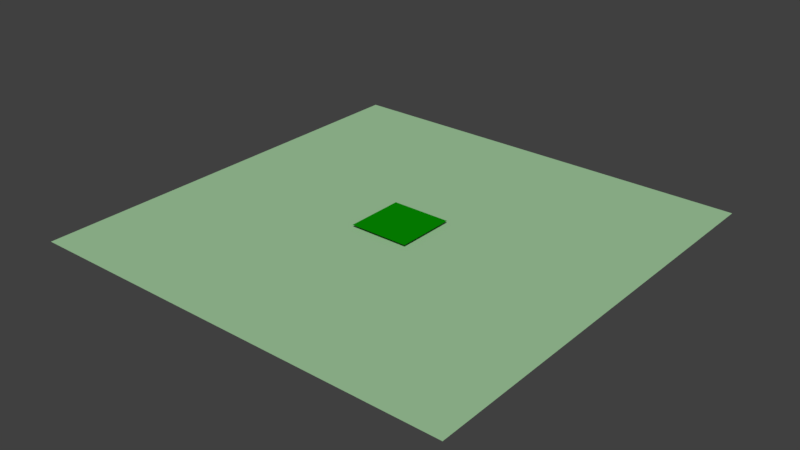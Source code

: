 # Source: rwall_off.blend  (saved by Blender 2.79.0; exported with 4.5.12 LTS)
import bpy
from mathutils import Matrix  # noqa: F401  (used for matrix-valued properties, if any)

bpy.ops.wm.read_factory_settings(use_empty=True)
scene = bpy.context.scene
scene.name = 'Scene'

# ---- collections
col_collection_1 = bpy.data.collections.new('Collection 1'); scene.collection.children.link(col_collection_1)

# ---- materials (node trees are filled in below, after node groups)
mat_red = bpy.data.materials.new('Red')
mat_red.alpha_threshold = 0.0
mat_red.use_transparent_shadow = False
mat_red.diffuse_color = (0.002, 0.282, 0.0, 1.0)
mat_red.roughness = 0.5
mat_blackish = bpy.data.materials.new('Blackish')
mat_blackish.alpha_threshold = 0.0
mat_blackish.use_transparent_shadow = False
mat_blackish.diffuse_color = (0.3648, 0.6038, 0.3466, 1.0)
mat_blackish.roughness = 0.5

# ---- material node trees

# ---- world
world_world = bpy.data.worlds.new('World'); scene.world = world_world
world_world.color = (0.05088, 0.05088, 0.05088)
world_world.use_sun_shadow = False
world_world.sun_shadow_jitter_overblur = 0.0
world_world.cycles.sampling_method = 'MANUAL'

# ---- meshes
me_plane = bpy.data.meshes.new('Plane')
me_plane.from_pydata([(-0.06932, -0.06932, 0.0), (0.06932, -0.06932, 0.0), (-0.06932, 0.06932, 0.0), (0.06932, 0.06932, 0.0)], [], [(0, 1, 3, 2)])
me_plane.materials.append(mat_red)
me_plane.use_remesh_preserve_volume = False
me_plane.use_remesh_preserve_attributes = False
me_plane.use_mirror_vertex_groups = False
me_plane.update()
me_cube = bpy.data.meshes.new('Cube')
me_cube.from_pydata([(-0.5, -0.5, -0.5), (-0.5, 0.5, -0.5), (0.5, -0.5, -0.5), (0.5, 0.5, -0.5)], [], [(1, 3, 2, 0)])
me_cube.materials.append(mat_blackish)
me_cube.use_remesh_preserve_volume = False
me_cube.use_remesh_preserve_attributes = False
me_cube.use_mirror_vertex_groups = False
me_cube.update()

# ---- objects
ob_plane = bpy.data.objects.new('Plane', me_plane)
ob_cube = bpy.data.objects.new('Cube', me_cube)

# ---- transforms, parenting, visibility, modifiers, constraints
ob_plane.location = (0.5, 0.5, 0.01)
ob_plane.lineart.crease_threshold = 0.0
ob_cube.location = (0.5, 0.5, 0.5)
ob_cube.lineart.crease_threshold = 0.0

# ---- collection membership
col_collection_1.objects.link(ob_plane)
col_collection_1.objects.link(ob_cube)

# ---- scene / render settings (as saved in the file)
scene.frame_start = 1; scene.frame_end = 250; scene.frame_set(1)
scene.render.engine = 'BLENDER_EEVEE_NEXT'
scene.render.resolution_percentage = 50
scene.render.dither_intensity = 0.0
scene.cycles.use_denoising = False
scene.cycles.samples = 128
scene.cycles.sampling_pattern = 'TABULATED_SOBOL'
scene.cycles.use_adaptive_sampling = False
scene.cycles.use_light_tree = False
scene.cycles.blur_glossy = 0.0
scene.cycles.sample_clamp_indirect = 0.0
scene.view_settings.view_transform = 'Standard'
bpy.context.view_layer.update()

# ---- added for rendering (the .blend has no active camera and no usable light): camera, sun
cam_auto = bpy.data.cameras.new('AutoCamera')
cam_auto.lens = 50.0
cam_auto.sensor_width = 36.0
cam_auto.clip_end = 1000.0
ob_auto_camera = bpy.data.objects.new('AutoCamera', cam_auto)
scene.collection.objects.link(ob_auto_camera)
ob_auto_camera.location = (1.8085, -1.0702, 1.0518)
ob_auto_camera.rotation_euler = (1.09748, -7.21219e-08, 0.694738)
scene.camera = ob_auto_camera
light_auto_sun = bpy.data.lights.new('AutoSun', 'SUN')
light_auto_sun.energy = 3.0
light_auto_sun.angle = 0.0523599
ob_auto_sun = bpy.data.objects.new('AutoSun', light_auto_sun)
scene.collection.objects.link(ob_auto_sun)
ob_auto_sun.rotation_euler = (0.872665, 0.174533, 0.523599)
bpy.context.view_layer.update()
